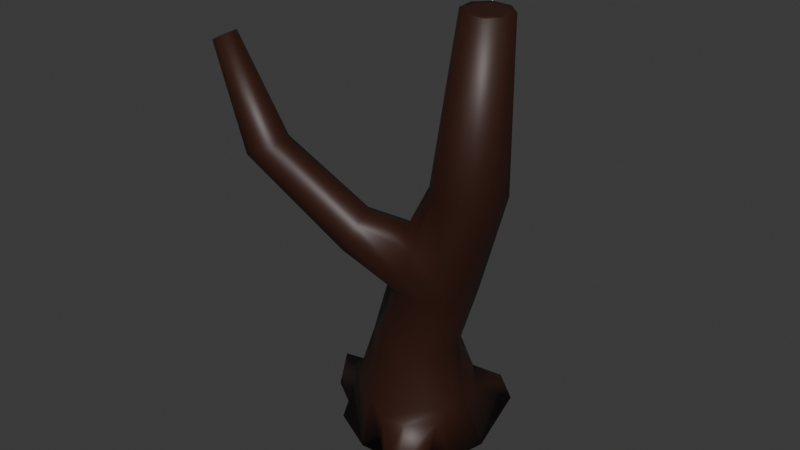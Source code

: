 # Source: tree_trunk.blend  (saved by Blender 4.3.34; exported with 4.5.12 LTS)
import bpy
from mathutils import Matrix  # noqa: F401  (used for matrix-valued properties, if any)

bpy.ops.wm.read_factory_settings(use_empty=True)
scene = bpy.context.scene
scene.name = 'Scene'

# ---- collections
col_collection = bpy.data.collections.new('Collection'); scene.collection.children.link(col_collection)

# ---- materials (node trees are filled in below, after node groups)
mat_tree_bark = bpy.data.materials.new('Tree bark')

# ---- material node trees
mat_tree_bark.use_nodes = True; mat_tree_bark.node_tree.nodes.clear()
_N = mat_tree_bark.node_tree.nodes; _L = mat_tree_bark.node_tree.links
n0 = _N.new('ShaderNodeBsdfPrincipled'); n0.name = 'Principled BSDF'; n0.location = (10, 300)
n0.inputs[0].default_value = (0.03486, 0.009279, 0.004219, 1.0)
n1 = _N.new('ShaderNodeOutputMaterial'); n1.name = 'Material Output'; n1.location = (300, 300)
_L.new(n0.outputs[0], n1.inputs[0])
n1.is_active_output = True

# ---- world
world_world = bpy.data.worlds.new('World'); scene.world = world_world
world_world.use_nodes = True; world_world.node_tree.nodes.clear()
_N = world_world.node_tree.nodes; _L = world_world.node_tree.links
n0 = _N.new('ShaderNodeOutputWorld'); n0.name = 'World Output'; n0.location = (300, 300)
n1 = _N.new('ShaderNodeBackground'); n1.name = 'Background'; n1.location = (10, 300)
n1.inputs[0].default_value = (0.05088, 0.05088, 0.05088, 1.0)
_L.new(n1.outputs[0], n0.inputs[0])
n0.is_active_output = True
world_world.color = (0.05088, 0.05088, 0.05088)
world_world.sun_shadow_jitter_overblur = 0.0

# ---- meshes
me_cylinder_003 = bpy.data.meshes.new('Cylinder.003')
me_cylinder_003.from_pydata([(-0.466, 1.06, -4.287), (0.2754, 0.7531, -4.287), (0.5824, 0.01177, -4.287), (0.5389, -0.9018, -4.287), (-0.2024, -1.209, -4.287), (-1.207, -0.7295, -4.287), (-1.95, 0.2801, -4.287), (-1.643, 1.021, -4.287), (-0.466, 0.01177, -4.287), (0.5514, 1.029, -4.287), (-0.466, 1.45, -4.287), (0.9727, 0.01177, -4.287), (0.8149, -1.178, -4.287), (-0.2024, -1.794, -4.287), (-1.483, -1.006, -4.287), (-2.34, 0.2801, -4.287), (-1.337, 1.359, -4.287), (-0.466, 1.001, -1.669), (0.2337, 0.7114, -1.669), (0.5235, 0.01177, -1.669), (0.2337, -0.6879, -1.669), (-0.466, -0.9777, -1.669), (-1.166, -0.6879, -1.669), (-1.455, 0.01177, -1.669), (-1.048, 0.7603, -1.669), (-0.6675, 2.314, 2.554), (-0.1082, 2.089, 2.565), (0.1282, 1.535, 2.594), (-0.09665, 0.9767, 2.623), (-0.6511, 0.7406, 2.636), (-1.21, 0.9653, 2.626), (-1.447, 1.519, 2.597), (-1.222, 2.077, 2.568), (-0.6408, 2.483, 6.494), (-0.2724, 2.335, 6.501), (-0.1166, 1.97, 6.52), (-0.2646, 1.602, 6.54), (-0.6298, 1.447, 6.549), (-0.9981, 1.595, 6.542), (-1.154, 1.959, 6.523), (-1.006, 2.327, 6.503), (-0.3954, 1.73, 6.533), (-0.6353, 1.965, 6.521), (-0.8701, 1.725, 6.535), (-0.8751, 2.199, 6.509), (-0.4005, 2.204, 6.508), (-0.6389, 2.3, 6.503), (-0.2997, 1.968, 6.521), (-0.6317, 1.63, 6.539), (-0.9709, 1.961, 6.522), (-0.6021, 1.888, 1.183), (0.002773, 1.642, 1.191), (0.2316, 0.8686, 1.074), (0.0177, 0.3595, 1.476), (-0.5604, 0.1116, 1.176), (-1.196, 0.4286, 1.232), (-1.45, 1.03, 1.212), (-1.204, 1.634, 1.192), (0.05219, 1.443, 0.5787), (0.4807, 0.8669, 0.5337), (-0.6393, -0.2037, 0.6766), (-1.189, 0.1897, 0.6109), (-1.451, 0.8119, 0.5958), (-1.196, 1.437, 0.5801), (-0.573, 1.698, 0.5731), (0.1018, 1.243, -0.03608), (0.4018, 0.5516, 0.03473), (0.2158, -0.06638, -0.005787), (-0.3902, -0.2054, 0.1358), (-1.183, -0.0504, -0.01272), (-1.452, 0.593, -0.02368), (-1.187, 1.238, -0.03507), (-0.5437, 1.507, -0.0402), (2.257, -2.878, 5.236), (2.585, -2.639, 5.247), (2.201, -2.919, 5.234), (2.433, -2.772, 5.233), (2.311, -2.612, 5.329), (2.642, -2.598, 5.249), (2.473, -2.506, 5.33), (0.8909, -0.7067, 0.714), (2.161, -2.733, 5.32), (0.6265, -0.2975, 1.686), (0.3809, -0.6143, 1.574), (0.9496, -0.1006, 1.513), (1.161, -0.139, 1.157), (0.3565, -0.8653, 1.244), (1.137, -0.39, 0.8256), (0.5678, -0.9036, 0.8871), (2.273, -2.562, 5.36), (1.732, -1.563, 3.145), (1.533, -1.865, 3.075), (2.083, -1.464, 3.094), (2.382, -1.627, 2.951), (-0.466, 1.226, -2.987), (1.603, -2.194, 2.924), (-1.003, 1.115, -2.987), (-1.898, 0.1459, -2.987), (2.452, -1.956, 2.8), (-1.324, -0.8467, -2.987), (1.901, -2.357, 2.781), (2.253, -2.258, 2.729), (-0.3342, -1.288, -2.987), (0.5243, -0.9328, -2.987), (0.7481, 0.01177, -2.987), (0.3925, 0.8703, -2.987), (2.681, -2.784, 5.164), (2.531, -2.905, 5.154), (2.37, -3.012, 5.153), (2.569, -2.956, 5.124), (2.227, -2.74, 5.3), (2.459, -2.57, 5.308), (2.615, -2.778, 5.184), (2.383, -2.947, 5.176), (-0.2979, -1.569, -3.35), (-0.9207, -1.461, -4.287), (0.4587, -1.52, -4.287), (-0.8754, -1.328, -3.436), (0.2931, -1.349, -3.441), (-0.2513, -2.905, -3.885), (-0.2251, -2.998, -4.287), (-0.6696, -2.356, -4.287), (0.2422, -2.368, -4.287), (-0.652, -2.292, -3.912), (0.1911, -2.295, -3.918), (-1.695, 0.08435, -2.382), (-1.551, 0.4509, -2.405), (-1.439, -0.3777, -2.42), (-1.722, 0.5708, -3.321), (-2.108, 0.8389, -4.287), (-1.76, -0.5908, -4.287), (-1.558, -0.4427, -3.318), (-2.843, -0.01872, -3.748), (-3.039, 0.04069, -4.287), (-2.936, 0.2882, -4.287), (-2.692, -0.2794, -3.748), (-2.765, 0.1695, -3.748), (-2.782, -0.345, -4.287), (-0.00158, 1.258, -4.287), (-0.2139, 1.185, -3.356), (0.4333, 0.911, -3.32), (0.6726, 0.3502, -3.361), (0.7629, 0.5183, -4.287), (1.16, 1.813, -4.003), (1.187, 1.84, -4.224), (1.268, 1.608, -4.146), (0.8482, 1.834, -4.011), (1.235, 1.603, -3.941), (0.8753, 1.858, -4.217), (0.8144, 1.383, -3.903), (0.371, 1.486, -3.952), (1.041, 1.08, -4.23), (0.9667, 1.03, -3.894), (0.4891, 1.528, -4.294), (0.8892, 1.451, -4.287)], [], [(50, 25, 26, 51), (51, 26, 27, 52), (52, 27, 28, 53), (53, 28, 29, 54), (54, 29, 30, 55), (55, 30, 31, 56), (56, 31, 32, 57), (57, 32, 25, 50), (2, 8, 0, 1), (8, 6, 7, 0), (3, 4, 8, 2), (4, 5, 6, 8), (1, 0, 10, 138, 9), (2, 1, 9, 142, 11), (3, 2, 11, 12), (4, 3, 12, 116, 13), (5, 4, 13, 115, 14), (6, 5, 14, 130, 15), (7, 6, 15, 129, 16), (0, 7, 16, 10), (96, 24, 17, 94), (97, 125, 126, 128), (99, 22, 127, 131), (102, 21, 22, 99), (103, 20, 21, 102), (104, 19, 20, 103), (105, 18, 19, 104), (94, 17, 18, 105), (26, 25, 33, 34), (31, 30, 38, 39), (28, 27, 35, 36), (25, 32, 40, 33), (30, 29, 37, 38), (27, 26, 34, 35), (32, 31, 39, 40), (29, 28, 36, 37), (41, 42, 43, 48), (42, 44, 49, 43), (47, 45, 42, 41), (45, 46, 44, 42), (46, 45, 34, 33), (45, 47, 35, 34), (47, 41, 36, 35), (41, 48, 37, 36), (48, 43, 38, 37), (43, 49, 39, 38), (49, 44, 40, 39), (44, 46, 33, 40), (63, 57, 50, 64), (62, 56, 57, 63), (61, 55, 56, 62), (60, 54, 55, 61), (52, 53, 82, 84), (60, 68, 88, 86), (58, 51, 52, 59), (64, 50, 51, 58), (72, 64, 58, 65), (65, 58, 59, 66), (59, 52, 84, 85), (54, 60, 86, 83), (68, 60, 61, 69), (69, 61, 62, 70), (70, 62, 63, 71), (71, 63, 64, 72), (24, 71, 72, 17), (23, 70, 71, 24), (22, 69, 70, 23), (21, 68, 69, 22), (20, 67, 68, 21), (19, 66, 67, 20), (18, 65, 66, 19), (17, 72, 65, 18), (107, 76, 73, 113), (112, 74, 76, 107), (74, 111, 77, 76), (76, 77, 110, 73), (68, 67, 80, 88), (66, 59, 85, 87), (67, 66, 87, 80), (53, 54, 83, 82), (86, 88, 100, 95), (82, 83, 91, 90), (80, 87, 98, 101), (85, 84, 92, 93), (83, 86, 95, 91), (88, 80, 101, 100), (84, 82, 90, 92), (87, 85, 93, 98), (12, 103, 118, 116), (11, 104, 103, 12), (152, 151, 145, 147), (10, 94, 139, 138), (100, 101, 109, 108), (92, 90, 89, 79), (98, 93, 78, 106), (95, 100, 108, 75), (90, 91, 81, 89), (101, 98, 106, 109), (93, 92, 79, 78), (91, 95, 75, 81), (110, 77, 89, 81), (77, 111, 79, 89), (111, 74, 78, 79), (73, 110, 81, 75), (74, 112, 106, 78), (113, 73, 75, 108), (107, 113, 108, 109), (112, 107, 109, 106), (13, 116, 122, 120), (14, 99, 131, 130), (16, 96, 94, 10), (120, 119, 123, 121), (115, 117, 99, 14), (114, 117, 123, 119), (99, 117, 114, 102), (118, 103, 102, 114), (122, 124, 119, 120), (115, 13, 120, 121), (118, 114, 119, 124), (117, 115, 121, 123), (116, 118, 124, 122), (24, 126, 125, 23), (125, 127, 22, 23), (128, 126, 24, 96), (129, 128, 96, 16), (97, 128, 136, 132), (131, 127, 125, 97), (133, 132, 136, 134), (137, 135, 132, 133), (129, 15, 133, 134), (128, 129, 134, 136), (130, 131, 135, 137), (15, 130, 137, 133), (150, 149, 143, 146), (140, 139, 94, 105), (141, 140, 105, 104), (142, 141, 104, 11), (131, 97, 132, 135), (144, 143, 147, 145), (148, 146, 143, 144), (153, 150, 146, 148), (149, 152, 147, 143), (151, 154, 144, 145), (154, 153, 148, 144), (9, 138, 153, 154), (142, 9, 154, 151), (140, 141, 152, 149), (138, 139, 150, 153), (139, 140, 149, 150), (141, 142, 151, 152)])
me_cylinder_003.polygons.foreach_set('use_smooth', [True] * 150)
_uv = me_cylinder_003.uv_layers.new(name='UVMap')
_uv.uv.foreach_set('vector', [1.0, 0.7816, 1.0, 0.9885, 0.875, 0.9885, 0.875, 0.7816, 0.875, 0.7816, 0.875, 0.9885, 0.75, 0.9885, 0.75, 0.7816, 0.75, 0.7816, 0.75, 0.9885, 0.625, 0.9885, 0.625, 0.7816, 0.625, 0.7816, 0.625, 0.9885, 0.5, 0.9885, 0.5, 0.7816, 0.5, 0.7816, 0.5, 0.9885, 0.375, 0.9885, 0.375, 0.7816, 0.375, 0.7816, 0.375, 0.9885, 0.25, 0.9885, 0.25, 0.7816, 0.25, 0.7816, 0.25, 0.9885, 0.125, 0.9885, 0.125, 0.7816, 0.125, 0.7816, 0.125, 0.9885, 0.0, 0.9885, 0.0, 0.7816, 0.7161, 0.0, 0.625, 0.0, 0.8983, 0.0, 0.8332, 0.0, 0.375, 0.0, 0.2839, 0.0, 0.1668, 0.0, 0.1017, 0.0, 0.625, 0.0, 0.4661, 0.0, 0.625, 0.0, 0.7161, 0.0, 0.4661, 0.0, 0.375, 0.0, 0.2839, 0.0, 0.375, 0.0, 0.8332, 0.0, 0.8983, 0.0, 1.0, 0.0, 0.9429, 0.0, 0.875, 0.0, 0.7161, 0.0, 0.8332, 0.0, 0.875, 0.0, 0.8122, 0.0, 0.75, 0.0, 0.625, 0.0, 0.7161, 0.0, 0.75, 0.0, 0.625, 0.0, 0.4661, 0.0, 0.625, 0.0, 0.625, 0.0, 0.5812, 0.0, 0.5, 0.0, 0.375, 0.0, 0.4661, 0.0, 0.5, 0.0, 0.4299, 0.0, 0.375, 0.0, 0.2839, 0.0, 0.375, 0.0, 0.375, 0.0, 0.3347, 0.0, 0.25, 0.0, 0.1668, 0.0, 0.2839, 0.0, 0.25, 0.0, 0.1813, 0.0, 0.07497, 0.0, 0.1017, 0.0, 0.1668, 0.0, 0.07497, 0.0, 0.0, 0.0, 0.06233, 0.1756, 0.1039, 0.3512, 0.0, 0.3512, 0.0, 0.1756, 0.25, 0.1756, 0.25, 0.2562, 0.1922, 0.2531, 0.1881, 0.1756, 0.375, 0.1756, 0.375, 0.3512, 0.3181, 0.2516, 0.3241, 0.1756, 0.5, 0.1756, 0.5, 0.3512, 0.375, 0.3512, 0.375, 0.1756, 0.625, 0.1756, 0.625, 0.3512, 0.5, 0.3512, 0.5, 0.1756, 0.75, 0.1756, 0.75, 0.3512, 0.625, 0.3512, 0.625, 0.1756, 0.875, 0.1756, 0.875, 0.3512, 0.75, 0.3512, 0.75, 0.1756, 1.0, 0.1756, 1.0, 0.3512, 0.875, 0.3512, 0.875, 0.1756, 0.875, 0.9885, 1.0, 0.9885, 1.0, 1.0, 0.875, 1.0, 0.25, 0.9885, 0.375, 0.9885, 0.375, 1.0, 0.25, 1.0, 0.625, 0.9885, 0.75, 0.9885, 0.75, 1.0, 0.625, 1.0, 0.0, 0.9885, 0.125, 0.9885, 0.125, 1.0, 0.0, 1.0, 0.375, 0.9885, 0.5, 0.9885, 0.5, 1.0, 0.375, 1.0, 0.75, 0.9885, 0.875, 0.9885, 0.875, 1.0, 0.75, 1.0, 0.125, 0.9885, 0.25, 0.9885, 0.25, 1.0, 0.125, 1.0, 0.5, 0.9885, 0.625, 0.9885, 0.625, 1.0, 0.5, 1.0, 0.5809, 1.0, 0.5, 1.0, 0.4191, 1.0, 0.5, 1.0, 0.5, 1.0, 0.2573, 1.0, 0.3091, 1.0, 0.4191, 1.0, 0.6909, 1.0, 0.7427, 1.0, 0.5, 1.0, 0.5809, 1.0, 0.7427, 1.0, 0.317, 1.0, 0.2573, 1.0, 0.5, 1.0, 0.317, 1.0, 0.7427, 1.0, 0.875, 1.0, 0.0, 1.0, 0.7427, 1.0, 0.6909, 1.0, 0.75, 1.0, 0.875, 1.0, 0.6909, 1.0, 0.5809, 1.0, 0.625, 1.0, 0.75, 1.0, 0.5809, 1.0, 0.5, 1.0, 0.5, 1.0, 0.625, 1.0, 0.5, 1.0, 0.4191, 1.0, 0.375, 1.0, 0.5, 1.0, 0.4191, 1.0, 0.3091, 1.0, 0.25, 1.0, 0.375, 1.0, 0.3091, 1.0, 0.2573, 1.0, 0.125, 1.0, 0.25, 1.0, 0.2573, 1.0, 0.317, 1.0, 0.0, 1.0, 0.125, 1.0, 0.125, 0.6895, 0.125, 0.7816, 0.0, 0.7816, 0.0, 0.6895, 0.25, 0.6895, 0.25, 0.7816, 0.125, 0.7816, 0.125, 0.6895, 0.375, 0.6895, 0.375, 0.7816, 0.25, 0.7816, 0.25, 0.6895, 0.5, 0.6895, 0.5, 0.7816, 0.375, 0.7816, 0.375, 0.6895, 0.75, 0.7816, 0.625, 0.7816, 0.625, 0.7816, 0.75, 0.7816, 0.5, 0.6895, 0.5, 0.5969, 0.5, 0.5969, 0.5, 0.6895, 0.875, 0.6895, 0.875, 0.7816, 0.75, 0.7816, 0.75, 0.6895, 1.0, 0.6895, 1.0, 0.7816, 0.875, 0.7816, 0.875, 0.6895, 1.0, 0.5969, 1.0, 0.6895, 0.875, 0.6895, 0.875, 0.5969, 0.875, 0.5969, 0.875, 0.6895, 0.75, 0.6895, 0.75, 0.5969, 0.75, 0.6895, 0.75, 0.7816, 0.75, 0.7816, 0.75, 0.6895, 0.5, 0.7816, 0.5, 0.6895, 0.5, 0.6895, 0.5, 0.7816, 0.5, 0.5969, 0.5, 0.6895, 0.375, 0.6895, 0.375, 0.5969, 0.375, 0.5969, 0.375, 0.6895, 0.25, 0.6895, 0.25, 0.5969, 0.25, 0.5969, 0.25, 0.6895, 0.125, 0.6895, 0.125, 0.5969, 0.125, 0.5969, 0.125, 0.6895, 0.0, 0.6895, 0.0, 0.5969, 0.1039, 0.3512, 0.125, 0.5969, 0.0, 0.5969, 0.0, 0.3512, 0.25, 0.3512, 0.25, 0.5969, 0.125, 0.5969, 0.1039, 0.3512, 0.375, 0.3512, 0.375, 0.5969, 0.25, 0.5969, 0.25, 0.3512, 0.5, 0.3512, 0.5, 0.5969, 0.375, 0.5969, 0.375, 0.3512, 0.625, 0.3512, 0.625, 0.5969, 0.5, 0.5969, 0.5, 0.3512, 0.75, 0.3512, 0.75, 0.5969, 0.625, 0.5969, 0.625, 0.3512, 0.875, 0.3512, 0.875, 0.5969, 0.75, 0.5969, 0.75, 0.3512, 1.0, 0.3512, 1.0, 0.5969, 0.875, 0.5969, 0.875, 0.3512, 0.6247, 0.6225, 0.625, 0.6895, 0.5325, 0.6918, 0.541, 0.6285, 0.7087, 0.6285, 0.7171, 0.6918, 0.625, 0.6895, 0.6247, 0.6225, 0.7171, 0.6918, 0.7091, 0.7526, 0.6247, 0.7596, 0.625, 0.6895, 0.625, 0.6895, 0.6247, 0.7596, 0.5406, 0.7526, 0.5325, 0.6918, 0.5, 0.5969, 0.625, 0.5969, 0.625, 0.5969, 0.5, 0.5969, 0.75, 0.5969, 0.75, 0.6895, 0.75, 0.6895, 0.75, 0.5969, 0.625, 0.5969, 0.75, 0.5969, 0.75, 0.5969, 0.625, 0.5969, 0.625, 0.7816, 0.5, 0.7816, 0.5, 0.7816, 0.625, 0.7816, 0.5, 0.6895, 0.5, 0.5969, 0.5, 0.5969, 0.5, 0.6895, 0.625, 0.7816, 0.5, 0.7816, 0.5, 0.7816, 0.625, 0.7816, 0.625, 0.5969, 0.75, 0.5969, 0.75, 0.5969, 0.625, 0.5969, 0.75, 0.6895, 0.75, 0.7816, 0.75, 0.7816, 0.75, 0.6895, 0.5, 0.7816, 0.5, 0.6895, 0.5, 0.6895, 0.5, 0.7816, 0.5, 0.5969, 0.625, 0.5969, 0.625, 0.5969, 0.5, 0.5969, 0.75, 0.7816, 0.625, 0.7816, 0.625, 0.7816, 0.75, 0.7816, 0.75, 0.5969, 0.75, 0.6895, 0.75, 0.6895, 0.75, 0.5969, 0.625, 0.0, 0.625, 0.1756, 0.5799, 0.115, 0.5812, 0.0, 0.75, 0.0, 0.75, 0.1756, 0.625, 0.1756, 0.625, 0.0, 0.8066, 0.1079, 0.8122, 0.0, 0.8122, 0.0, 0.8139, 0.04403, 1.0, 0.0, 1.0, 0.1756, 0.9659, 0.1256, 0.9429, 0.0, 0.5, 0.5969, 0.625, 0.5969, 0.625, 0.5969, 0.5, 0.5969, 0.75, 0.7816, 0.625, 0.7816, 0.625, 0.7816, 0.75, 0.7816, 0.75, 0.5969, 0.75, 0.6895, 0.75, 0.6895, 0.75, 0.5969, 0.5, 0.6895, 0.5, 0.5969, 0.5, 0.5969, 0.5, 0.6895, 0.625, 0.7816, 0.5, 0.7816, 0.5, 0.7816, 0.625, 0.7816, 0.625, 0.5969, 0.75, 0.5969, 0.75, 0.5969, 0.625, 0.5969, 0.75, 0.6895, 0.75, 0.7816, 0.75, 0.7816, 0.75, 0.6895, 0.5, 0.7816, 0.5, 0.6895, 0.5, 0.6895, 0.5, 0.7816, 0.5406, 0.7526, 0.6247, 0.7596, 0.625, 0.7816, 0.5, 0.7816, 0.6247, 0.7596, 0.7091, 0.7526, 0.75, 0.7816, 0.625, 0.7816, 0.7091, 0.7526, 0.7171, 0.6918, 0.75, 0.6895, 0.75, 0.7816, 0.5325, 0.6918, 0.5406, 0.7526, 0.5, 0.7816, 0.5, 0.6895, 0.7171, 0.6918, 0.7087, 0.6285, 0.75, 0.5969, 0.75, 0.6895, 0.541, 0.6285, 0.5325, 0.6918, 0.5, 0.6895, 0.5, 0.5969, 0.6247, 0.6225, 0.541, 0.6285, 0.5, 0.5969, 0.625, 0.5969, 0.7087, 0.6285, 0.6247, 0.6225, 0.625, 0.5969, 0.75, 0.5969, 0.5, 0.0, 0.5812, 0.0, 0.5574, 0.0, 0.5, 0.0, 0.375, 0.0, 0.375, 0.1756, 0.3241, 0.1756, 0.3347, 0.0, 0.07497, 0.0, 0.06233, 0.1756, 0.0, 0.1756, 0.0, 0.0, 0.5, 0.0, 0.5, 0.06392, 0.4576, 0.06033, 0.4566, 0.0, 0.4299, 0.0, 0.4331, 0.1156, 0.375, 0.1756, 0.375, 0.0, 0.5, 0.1272, 0.4331, 0.1156, 0.4576, 0.06033, 0.5, 0.06392, 0.375, 0.1756, 0.4331, 0.1156, 0.5, 0.1272, 0.5, 0.1756, 0.5799, 0.115, 0.625, 0.1756, 0.5, 0.1756, 0.5, 0.1272, 0.5574, 0.0, 0.5569, 0.0596, 0.5, 0.06392, 0.5, 0.0, 0.4299, 0.0, 0.5, 0.0, 0.5, 0.0, 0.4566, 0.0, 0.5799, 0.115, 0.5, 0.1272, 0.5, 0.06392, 0.5569, 0.0596, 0.4331, 0.1156, 0.4299, 0.0, 0.4566, 0.0, 0.4576, 0.06033, 0.5812, 0.0, 0.5799, 0.115, 0.5569, 0.0596, 0.5574, 0.0, 0.1039, 0.3512, 0.1922, 0.2531, 0.25, 0.2562, 0.25, 0.3512, 0.25, 0.2562, 0.3181, 0.2516, 0.375, 0.3512, 0.25, 0.3512, 0.1881, 0.1756, 0.1922, 0.2531, 0.1039, 0.3512, 0.06233, 0.1756, 0.1813, 0.0, 0.1881, 0.1756, 0.06233, 0.1756, 0.07497, 0.0, 0.25, 0.1756, 0.1881, 0.1756, 0.1881, 0.1756, 0.25, 0.1756, 0.3241, 0.1756, 0.3181, 0.2516, 0.25, 0.2562, 0.25, 0.1756, 0.25, 0.0, 0.25, 0.1756, 0.1881, 0.1756, 0.1813, 0.0, 0.3347, 0.0, 0.3241, 0.1756, 0.25, 0.1756, 0.25, 0.0, 0.1813, 0.0, 0.25, 0.0, 0.25, 0.0, 0.1813, 0.0, 0.1881, 0.1756, 0.1813, 0.0, 0.1813, 0.0, 0.1881, 0.1756, 0.3347, 0.0, 0.3241, 0.1756, 0.3241, 0.1756, 0.3347, 0.0, 0.25, 0.0, 0.3347, 0.0, 0.3347, 0.0, 0.25, 0.0, 0.9573, 0.1086, 0.875, 0.1144, 0.875, 0.04744, 0.9463, 0.04438, 0.875, 0.1306, 0.9659, 0.1256, 1.0, 0.1756, 0.875, 0.1756, 0.7958, 0.1251, 0.875, 0.1306, 0.875, 0.1756, 0.75, 0.1756, 0.8122, 0.0, 0.7958, 0.1251, 0.75, 0.1756, 0.75, 0.0, 0.3241, 0.1756, 0.25, 0.1756, 0.25, 0.1756, 0.3241, 0.1756, 0.875, 0.0, 0.875, 0.04744, 0.8139, 0.04403, 0.8122, 0.0, 0.9429, 0.0, 0.9463, 0.04438, 0.875, 0.04744, 0.875, 0.0, 0.9429, 0.0, 0.9573, 0.1086, 0.9463, 0.04438, 0.9429, 0.0, 0.875, 0.1144, 0.8066, 0.1079, 0.8139, 0.04403, 0.875, 0.04744, 0.8122, 0.0, 0.875, 0.0, 0.875, 0.0, 0.8122, 0.0, 0.875, 0.0, 0.9429, 0.0, 0.9429, 0.0, 0.875, 0.0, 0.875, 0.0, 0.9429, 0.0, 0.9429, 0.0, 0.875, 0.0, 0.8122, 0.0, 0.875, 0.0, 0.875, 0.0, 0.8122, 0.0, 0.875, 0.1306, 0.7958, 0.1251, 0.8066, 0.1079, 0.875, 0.1144, 0.9429, 0.0, 0.9659, 0.1256, 0.9573, 0.1086, 0.9429, 0.0, 0.9659, 0.1256, 0.875, 0.1306, 0.875, 0.1144, 0.9573, 0.1086, 0.7958, 0.1251, 0.8122, 0.0, 0.8122, 0.0, 0.8066, 0.1079])
me_cylinder_003.materials.append(mat_tree_bark)
me_cylinder_003.update()

# ---- objects
ob_trunk = bpy.data.objects.new('Trunk', me_cylinder_003)

# ---- transforms, parenting, visibility, modifiers, constraints
ob_trunk.location = (0.0, 0.0, 0.0)
ob_trunk.rotation_euler = (0.0, -0.0, 4.383)
ob_trunk.scale = (1.215, 1.215, 1.151)

# ---- collection membership
col_collection.objects.link(ob_trunk)

# ---- scene / render settings (as saved in the file)
scene.frame_start = 1; scene.frame_end = 250; scene.frame_set(10)
scene.render.engine = 'BLENDER_EEVEE_NEXT'
bpy.context.view_layer.update()

# ---- added for rendering (the .blend has no active camera and no usable light): camera, sun
cam_auto = bpy.data.cameras.new('AutoCamera')
cam_auto.lens = 50.0
cam_auto.sensor_width = 36.0
cam_auto.clip_end = 1000.0
ob_auto_camera = bpy.data.objects.new('AutoCamera', cam_auto)
scene.collection.objects.link(ob_auto_camera)
ob_auto_camera.location = (15.9359, -19.0946, 14.2341)
ob_auto_camera.rotation_euler = (1.09748, -7.21219e-08, 0.694738)
scene.camera = ob_auto_camera
light_auto_sun = bpy.data.lights.new('AutoSun', 'SUN')
light_auto_sun.energy = 3.0
light_auto_sun.angle = 0.0523599
ob_auto_sun = bpy.data.objects.new('AutoSun', light_auto_sun)
scene.collection.objects.link(ob_auto_sun)
ob_auto_sun.rotation_euler = (0.872665, 0.174533, 0.523599)
bpy.context.view_layer.update()
